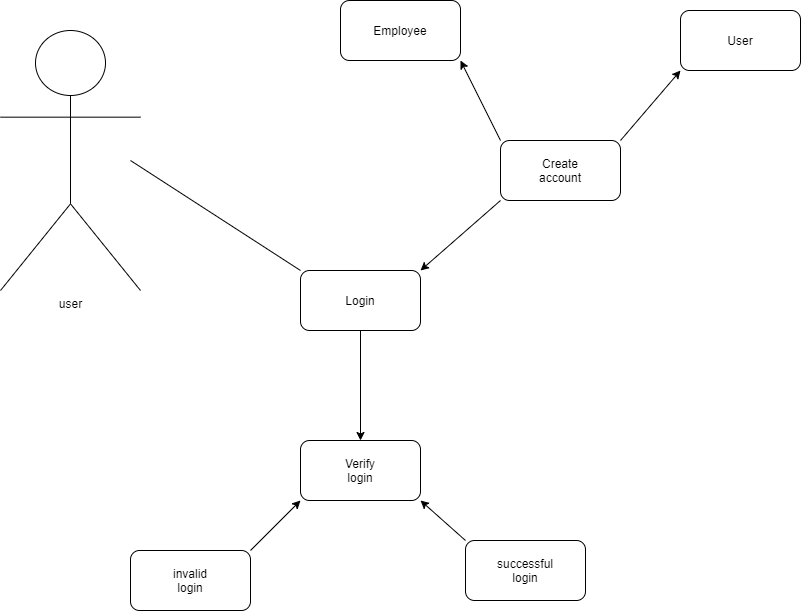

The diagram above was exported from draw.io. Its source (the exported page's mxGraphModel, read from the mxfile embedded in the PNG):
<mxGraphModel dx="2062" dy="1097" grid="1" gridSize="10" guides="1" tooltips="1" connect="1" arrows="1" fold="1" page="1" pageScale="1" pageWidth="1169" pageHeight="826" background="#ffffff" math="0" shadow="0">
  <root>
    <mxCell id="0" />
    <mxCell id="1" parent="0" />
    <mxCell id="gskpr7oqFpxsQ5qQVvol-42" value="user" style="shape=umlActor;verticalLabelPosition=bottom;verticalAlign=top;html=1;outlineConnect=0;" vertex="1" parent="1">
      <mxGeometry x="200" y="120" width="140" height="260" as="geometry" />
    </mxCell>
    <mxCell id="gskpr7oqFpxsQ5qQVvol-50" value="" style="endArrow=none;html=1;" edge="1" parent="1">
      <mxGeometry width="50" height="50" relative="1" as="geometry">
        <mxPoint x="330" y="250" as="sourcePoint" />
        <mxPoint x="500" y="360" as="targetPoint" />
      </mxGeometry>
    </mxCell>
    <mxCell id="gskpr7oqFpxsQ5qQVvol-52" value="" style="rounded=1;whiteSpace=wrap;html=1;" vertex="1" parent="1">
      <mxGeometry x="500" y="360" width="120" height="60" as="geometry" />
    </mxCell>
    <mxCell id="gskpr7oqFpxsQ5qQVvol-53" value="Login" style="text;html=1;strokeColor=none;fillColor=none;align=center;verticalAlign=middle;whiteSpace=wrap;rounded=0;" vertex="1" parent="1">
      <mxGeometry x="540" y="380" width="40" height="20" as="geometry" />
    </mxCell>
    <mxCell id="gskpr7oqFpxsQ5qQVvol-54" value="" style="endArrow=classic;html=1;" edge="1" parent="1">
      <mxGeometry width="50" height="50" relative="1" as="geometry">
        <mxPoint x="700" y="290" as="sourcePoint" />
        <mxPoint x="620" y="360" as="targetPoint" />
      </mxGeometry>
    </mxCell>
    <mxCell id="gskpr7oqFpxsQ5qQVvol-55" value="" style="rounded=1;whiteSpace=wrap;html=1;" vertex="1" parent="1">
      <mxGeometry x="700" y="230" width="120" height="60" as="geometry" />
    </mxCell>
    <mxCell id="gskpr7oqFpxsQ5qQVvol-56" value="Create account" style="text;html=1;strokeColor=none;fillColor=none;align=center;verticalAlign=middle;whiteSpace=wrap;rounded=0;" vertex="1" parent="1">
      <mxGeometry x="730" y="245" width="60" height="30" as="geometry" />
    </mxCell>
    <mxCell id="gskpr7oqFpxsQ5qQVvol-57" value="" style="endArrow=classic;html=1;" edge="1" parent="1">
      <mxGeometry width="50" height="50" relative="1" as="geometry">
        <mxPoint x="450" y="640" as="sourcePoint" />
        <mxPoint x="500" y="590" as="targetPoint" />
      </mxGeometry>
    </mxCell>
    <mxCell id="gskpr7oqFpxsQ5qQVvol-58" value="" style="rounded=1;whiteSpace=wrap;html=1;" vertex="1" parent="1">
      <mxGeometry x="330" y="640" width="120" height="60" as="geometry" />
    </mxCell>
    <mxCell id="gskpr7oqFpxsQ5qQVvol-59" value="invalid login" style="text;html=1;strokeColor=none;fillColor=none;align=center;verticalAlign=middle;whiteSpace=wrap;rounded=0;" vertex="1" parent="1">
      <mxGeometry x="365" y="655" width="50" height="30" as="geometry" />
    </mxCell>
    <mxCell id="gskpr7oqFpxsQ5qQVvol-60" value="" style="endArrow=classic;html=1;entryX=1;entryY=1;entryDx=0;entryDy=0;entryPerimeter=0;" edge="1" parent="1" target="gskpr7oqFpxsQ5qQVvol-70">
      <mxGeometry width="50" height="50" relative="1" as="geometry">
        <mxPoint x="665" y="630" as="sourcePoint" />
        <mxPoint x="625" y="590" as="targetPoint" />
      </mxGeometry>
    </mxCell>
    <mxCell id="gskpr7oqFpxsQ5qQVvol-61" value="" style="rounded=1;whiteSpace=wrap;html=1;" vertex="1" parent="1">
      <mxGeometry x="665" y="630" width="120" height="60" as="geometry" />
    </mxCell>
    <mxCell id="gskpr7oqFpxsQ5qQVvol-62" value="successful login" style="text;html=1;strokeColor=none;fillColor=none;align=center;verticalAlign=middle;whiteSpace=wrap;rounded=0;" vertex="1" parent="1">
      <mxGeometry x="695" y="645" width="60" height="30" as="geometry" />
    </mxCell>
    <mxCell id="gskpr7oqFpxsQ5qQVvol-63" value="" style="rounded=1;whiteSpace=wrap;html=1;" vertex="1" parent="1">
      <mxGeometry x="540" y="90" width="120" height="60" as="geometry" />
    </mxCell>
    <mxCell id="gskpr7oqFpxsQ5qQVvol-64" value="" style="endArrow=classic;html=1;exitX=0;exitY=0;exitDx=0;exitDy=0;entryX=1;entryY=1;entryDx=0;entryDy=0;" edge="1" parent="1" source="gskpr7oqFpxsQ5qQVvol-55" target="gskpr7oqFpxsQ5qQVvol-63">
      <mxGeometry width="50" height="50" relative="1" as="geometry">
        <mxPoint x="650" y="230" as="sourcePoint" />
        <mxPoint x="660" y="160" as="targetPoint" />
      </mxGeometry>
    </mxCell>
    <mxCell id="gskpr7oqFpxsQ5qQVvol-66" value="Employee" style="text;html=1;strokeColor=none;fillColor=none;align=center;verticalAlign=middle;whiteSpace=wrap;rounded=0;" vertex="1" parent="1">
      <mxGeometry x="570" y="105" width="60" height="30" as="geometry" />
    </mxCell>
    <mxCell id="gskpr7oqFpxsQ5qQVvol-67" value="" style="rounded=1;whiteSpace=wrap;html=1;" vertex="1" parent="1">
      <mxGeometry x="880" y="100" width="120" height="60" as="geometry" />
    </mxCell>
    <mxCell id="gskpr7oqFpxsQ5qQVvol-68" value="" style="endArrow=classic;html=1;entryX=0;entryY=1;entryDx=0;entryDy=0;" edge="1" parent="1" target="gskpr7oqFpxsQ5qQVvol-67">
      <mxGeometry width="50" height="50" relative="1" as="geometry">
        <mxPoint x="820" y="230" as="sourcePoint" />
        <mxPoint x="870" y="180" as="targetPoint" />
      </mxGeometry>
    </mxCell>
    <mxCell id="gskpr7oqFpxsQ5qQVvol-69" value="User" style="text;html=1;strokeColor=none;fillColor=none;align=center;verticalAlign=middle;whiteSpace=wrap;rounded=0;" vertex="1" parent="1">
      <mxGeometry x="920" y="120" width="40" height="20" as="geometry" />
    </mxCell>
    <mxCell id="gskpr7oqFpxsQ5qQVvol-70" value="" style="rounded=1;whiteSpace=wrap;html=1;" vertex="1" parent="1">
      <mxGeometry x="500" y="530" width="120" height="60" as="geometry" />
    </mxCell>
    <mxCell id="gskpr7oqFpxsQ5qQVvol-71" value="" style="endArrow=classic;html=1;entryX=0.5;entryY=0;entryDx=0;entryDy=0;exitX=0.5;exitY=1;exitDx=0;exitDy=0;" edge="1" parent="1" source="gskpr7oqFpxsQ5qQVvol-52" target="gskpr7oqFpxsQ5qQVvol-70">
      <mxGeometry width="50" height="50" relative="1" as="geometry">
        <mxPoint x="550" y="480" as="sourcePoint" />
        <mxPoint x="600" y="430" as="targetPoint" />
      </mxGeometry>
    </mxCell>
    <mxCell id="gskpr7oqFpxsQ5qQVvol-72" value="Verify login" style="text;html=1;strokeColor=none;fillColor=none;align=center;verticalAlign=middle;whiteSpace=wrap;rounded=0;" vertex="1" parent="1">
      <mxGeometry x="535" y="545" width="50" height="30" as="geometry" />
    </mxCell>
  </root>
</mxGraphModel>